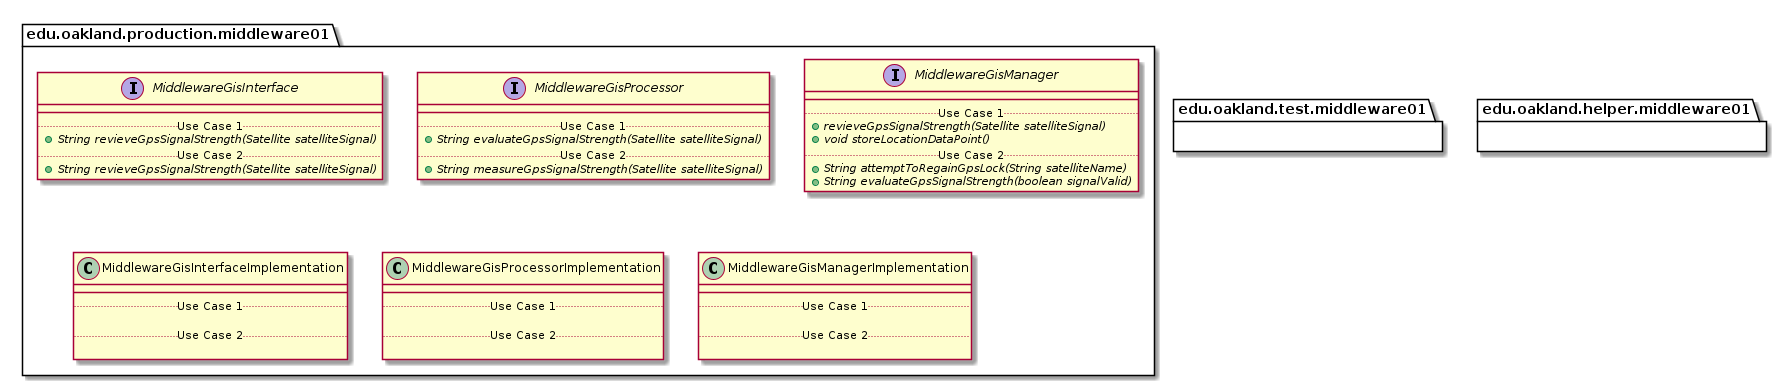

The diagram above was rendered by PlantUML. Its source (embedded in the PNG):
@startuml Middleware01Packages


package edu.oakland.production.middleware01 {

}


package edu.oakland.production.middleware01 {
    interface MiddlewareGisInterface {
        __
        .. Use Case 1 ..
        {abstract} + String revieveGpsSignalStrength(Satellite satelliteSignal)
        .. Use Case 2 ..
        {abstract} + String revieveGpsSignalStrength(Satellite satelliteSignal)
    }
}


package edu.oakland.production.middleware01 {
    interface MiddlewareGisProcessor {
        __
        .. Use Case 1 ..
        {abstract} + String evaluateGpsSignalStrength(Satellite satelliteSignal)
        .. Use Case 2 ..
        {abstract} + String measureGpsSignalStrength(Satellite satelliteSignal)
    }
}


package edu.oakland.production.middleware01 {
    interface MiddlewareGisManager {
        __
        .. Use Case 1 ..
        {abstract} + revieveGpsSignalStrength(Satellite satelliteSignal)
        {abstract} + void storeLocationDataPoint()
        .. Use Case 2 ..
        {abstract} + String attemptToRegainGpsLock(String satelliteName)
        {abstract} + String evaluateGpsSignalStrength(boolean signalValid)
    }
}


package edu.oakland.production.middleware01 {
    class MiddlewareGisInterfaceImplementation {
        __
        .. Use Case 1 ..

        .. Use Case 2 ..

    }
}


package edu.oakland.production.middleware01 {
    class MiddlewareGisProcessorImplementation {
        __
        .. Use Case 1 ..

        .. Use Case 2 ..

    }
}


package edu.oakland.production.middleware01 {
    class MiddlewareGisManagerImplementation {
        __
        .. Use Case 1 ..

        .. Use Case 2 ..

    }
}



package edu.oakland.test.middleware01 {
    
}


package edu.oakland.helper.middleware01 {
    
}


@enduml